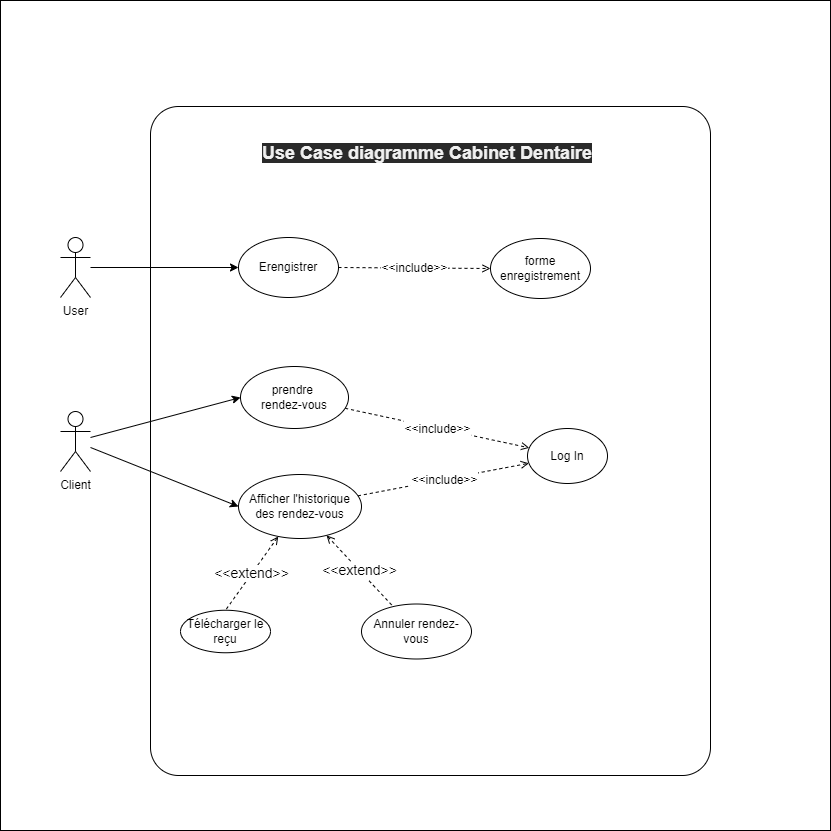

The diagram above was exported from draw.io. Its source (the exported page's mxGraphModel, read from the mxfile embedded in the PNG):
<mxGraphModel dx="1676" dy="1234" grid="1" gridSize="10" guides="1" tooltips="1" connect="1" arrows="1" fold="1" page="1" pageScale="1" pageWidth="850" pageHeight="1100" background="none" math="0" shadow="0">
  <root>
    <mxCell id="0" />
    <mxCell id="1" parent="0" />
    <mxCell id="21" value="" style="whiteSpace=wrap;html=1;aspect=fixed;" vertex="1" parent="1">
      <mxGeometry x="10" y="110" width="830" height="830" as="geometry" />
    </mxCell>
    <mxCell id="2" value="" style="rounded=1;whiteSpace=wrap;html=1;arcSize=5;" parent="1" vertex="1">
      <mxGeometry x="160" y="216" width="560" height="669" as="geometry" />
    </mxCell>
    <mxCell id="3" value="" style="edgeStyle=none;html=1;fontSize=14;endArrow=classic;endFill=1;entryX=0;entryY=0.5;entryDx=0;entryDy=0;" parent="1" source="5" target="12" edge="1">
      <mxGeometry relative="1" as="geometry">
        <mxPoint x="180.05857871186458" y="577.544979098704" as="targetPoint" />
      </mxGeometry>
    </mxCell>
    <mxCell id="4" style="edgeStyle=none;html=1;entryX=0;entryY=0.5;entryDx=0;entryDy=0;fontSize=14;endArrow=classic;endFill=1;" parent="1" source="5" target="17" edge="1">
      <mxGeometry relative="1" as="geometry" />
    </mxCell>
    <mxCell id="5" value="Client" style="shape=umlActor;verticalLabelPosition=bottom;verticalAlign=top;html=1;outlineConnect=0;" parent="1" vertex="1">
      <mxGeometry x="70" y="521" width="30" height="60" as="geometry" />
    </mxCell>
    <mxCell id="6" style="edgeStyle=none;html=1;entryX=0;entryY=0.5;entryDx=0;entryDy=0;fontSize=14;" parent="1" source="7" target="9" edge="1">
      <mxGeometry relative="1" as="geometry" />
    </mxCell>
    <mxCell id="7" value="User" style="shape=umlActor;verticalLabelPosition=bottom;verticalAlign=top;html=1;outlineConnect=0;" parent="1" vertex="1">
      <mxGeometry x="70" y="347" width="30" height="60" as="geometry" />
    </mxCell>
    <mxCell id="8" value="&lt;font style=&quot;font-size: 12px&quot;&gt;&amp;lt;&amp;lt;include&amp;gt;&amp;gt;&lt;/font&gt;" style="edgeStyle=none;html=1;fontSize=14;dashed=1;endArrow=open;endFill=0;" parent="1" source="9" target="10" edge="1">
      <mxGeometry relative="1" as="geometry" />
    </mxCell>
    <mxCell id="9" value="Erengistrer" style="ellipse;whiteSpace=wrap;html=1;" parent="1" vertex="1">
      <mxGeometry x="248" y="347" width="100" height="60" as="geometry" />
    </mxCell>
    <mxCell id="10" value="&lt;font style=&quot;font-size: 12px&quot;&gt;forme enregistrement&lt;/font&gt;" style="ellipse;whiteSpace=wrap;html=1;" parent="1" vertex="1">
      <mxGeometry x="500" y="348" width="100" height="60" as="geometry" />
    </mxCell>
    <mxCell id="11" value="&lt;font style=&quot;font-size: 12px&quot;&gt;&amp;lt;&amp;lt;include&amp;gt;&amp;gt;&lt;/font&gt;" style="edgeStyle=none;html=1;fontSize=14;endArrow=open;endFill=0;dashed=1;" parent="1" source="12" target="13" edge="1">
      <mxGeometry relative="1" as="geometry" />
    </mxCell>
    <mxCell id="12" value="&lt;font style=&quot;font-size: 12px&quot;&gt;prendre &lt;br&gt;rendez-vous&lt;/font&gt;" style="ellipse;whiteSpace=wrap;html=1;" parent="1" vertex="1">
      <mxGeometry x="250" y="476" width="108" height="62" as="geometry" />
    </mxCell>
    <mxCell id="13" value="&lt;font style=&quot;font-size: 12px&quot;&gt;Log In&lt;/font&gt;" style="ellipse;whiteSpace=wrap;html=1;" parent="1" vertex="1">
      <mxGeometry x="537" y="538" width="80" height="55" as="geometry" />
    </mxCell>
    <mxCell id="14" value="&lt;font style=&quot;font-size: 12px&quot;&gt;&amp;lt;&amp;lt;include&amp;gt;&amp;gt;&lt;/font&gt;" style="edgeStyle=none;html=1;fontSize=14;endArrow=open;endFill=0;dashed=1;" parent="1" source="17" target="13" edge="1">
      <mxGeometry relative="1" as="geometry" />
    </mxCell>
    <mxCell id="15" value="&amp;lt;&amp;lt;extend&amp;gt;&amp;gt;" style="edgeStyle=none;html=1;dashed=1;fontSize=14;endArrow=none;endFill=0;startArrow=open;startFill=0;" parent="1" source="17" target="18" edge="1">
      <mxGeometry relative="1" as="geometry" />
    </mxCell>
    <mxCell id="16" value="&amp;lt;&amp;lt;extend&amp;gt;&amp;gt;" style="edgeStyle=none;html=1;entryX=0.5;entryY=0;entryDx=0;entryDy=0;dashed=1;fontSize=14;endArrow=none;endFill=0;startArrow=open;startFill=0;" parent="1" source="17" target="19" edge="1">
      <mxGeometry relative="1" as="geometry" />
    </mxCell>
    <mxCell id="17" value="&lt;font style=&quot;font-size: 12px&quot;&gt;Afficher l'historique des rendez-vous&lt;/font&gt;" style="ellipse;whiteSpace=wrap;html=1;" parent="1" vertex="1">
      <mxGeometry x="248" y="584" width="123" height="64" as="geometry" />
    </mxCell>
    <mxCell id="18" value="&lt;font style=&quot;font-size: 12px&quot;&gt;Annuler rendez-vous&lt;/font&gt;" style="ellipse;whiteSpace=wrap;html=1;" parent="1" vertex="1">
      <mxGeometry x="371" y="713.5" width="110" height="55" as="geometry" />
    </mxCell>
    <mxCell id="19" value="&lt;span class=&quot;VIiyi&quot; lang=&quot;en&quot;&gt;Télécharger le reçu&lt;/span&gt;" style="ellipse;whiteSpace=wrap;html=1;" parent="1" vertex="1">
      <mxGeometry x="190" y="719.75" width="90" height="42.5" as="geometry" />
    </mxCell>
    <mxCell id="20" value="&lt;b style=&quot;color: rgb(240 , 240 , 240) ; font-family: &amp;#34;helvetica&amp;#34; ; font-size: 18px ; font-style: normal ; letter-spacing: normal ; text-align: center ; text-indent: 0px ; text-transform: none ; word-spacing: 0px ; background-color: rgb(42 , 42 , 42)&quot;&gt;Use Case diagramme Cabinet Dentaire&lt;/b&gt;" style="text;whiteSpace=wrap;html=1;fontSize=12;" parent="1" vertex="1">
      <mxGeometry x="270" y="246" width="360" height="30" as="geometry" />
    </mxCell>
  </root>
</mxGraphModel>